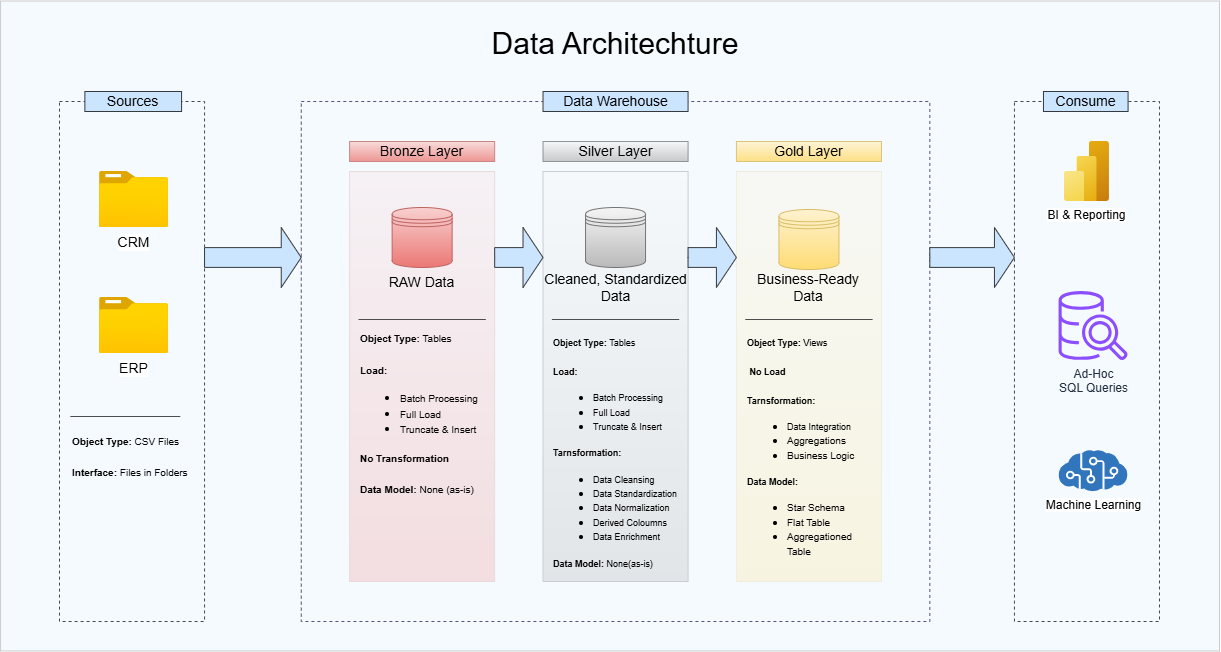

The diagram above was exported from draw.io. Its source (the exported page's mxGraphModel, read from the mxfile embedded in the PNG):
<mxGraphModel dx="2435" dy="1150" grid="1" gridSize="10" guides="1" tooltips="1" connect="1" arrows="1" fold="1" page="1" pageScale="1" pageWidth="850" pageHeight="1100" math="0" shadow="0">
  <root>
    <mxCell id="0" />
    <mxCell id="1" parent="0" />
    <mxCell id="2" parent="1" style="rounded=0;whiteSpace=wrap;html=1;fillColor=#cce5ff;strokeColor=#000000;opacity=20;opacityGroup=1;" value="" vertex="1">
      <mxGeometry height="650" width="1218.95" x="-78.95" y="59.5" as="geometry" />
    </mxCell>
    <mxCell id="3" connectable="0" parent="1" style="group;fillColor=none;opacity=80;opacityGroup=1;" value="" vertex="1">
      <mxGeometry height="550" width="1100" x="-20" y="150" as="geometry" />
    </mxCell>
    <mxCell id="4" parent="3" style="rounded=0;whiteSpace=wrap;html=1;movable=1;resizable=1;rotatable=1;deletable=1;editable=1;locked=0;connectable=1;fillColor=none;dashed=1;strokeColor=light-dark(#1A1A1A,#1A1A1A);fillStyle=hatch;opacity=80;opacityGroup=1;" value="" vertex="1">
      <mxGeometry height="520" width="145.05494505494505" y="10" as="geometry" />
    </mxCell>
    <mxCell id="5" parent="3" style="rounded=0;whiteSpace=wrap;html=1;movable=1;resizable=1;rotatable=1;deletable=1;editable=1;locked=0;connectable=1;fillColor=none;dashed=1;strokeColor=light-dark(#1A1A1A,#000000);fillStyle=hatch;opacity=80;opacityGroup=1;" value="" vertex="1">
      <mxGeometry height="520" width="145.05494505494505" x="954.9450549450548" y="10" as="geometry" />
    </mxCell>
    <mxCell id="6" parent="3" style="rounded=0;whiteSpace=wrap;html=1;movable=1;resizable=1;rotatable=1;deletable=1;editable=1;locked=0;connectable=1;fillColor=none;dashed=1;strokeColor=light-dark(#56517E,#1A1A1A);fillStyle=hatch;" value="" vertex="1">
      <mxGeometry height="520" width="628.5714285714286" x="241.75824175824175" y="10" as="geometry" />
    </mxCell>
    <mxCell id="7" parent="3" style="rounded=0;whiteSpace=wrap;html=1;fillColor=#cce5ff;strokeColor=#36393d;fontSize=14;fontStyle=0" value="Sources" vertex="1">
      <mxGeometry height="20" width="96.7032967032967" x="25.384615384615383" as="geometry" />
    </mxCell>
    <mxCell id="8" parent="3" style="rounded=0;whiteSpace=wrap;html=1;fillColor=#cce5ff;strokeColor=#36393d;fontSize=14;fontStyle=0" value="Data Warehouse" vertex="1">
      <mxGeometry height="20" width="145.05494505494505" x="483.5164835164835" as="geometry" />
    </mxCell>
    <mxCell id="9" parent="3" style="rounded=0;whiteSpace=wrap;html=1;fillColor=#cce5ff;strokeColor=#36393d;fontSize=14;fontStyle=0" value="Consume" vertex="1">
      <mxGeometry height="20" width="84.61538461538461" x="983.9560439560439" as="geometry" />
    </mxCell>
    <mxCell id="10" parent="3" style="rounded=0;whiteSpace=wrap;html=1;fillColor=light-dark(#F8CECC,#2B1615);strokeColor=#b85450;gradientColor=light-dark(#EA6B66,#7E3E3D);fontSize=14;fontStyle=0;opacity=70;opacityGroup=1;" value="Bronze Layer" vertex="1">
      <mxGeometry height="20" width="145.05494505494505" x="290.1098901098901" y="50" as="geometry" />
    </mxCell>
    <mxCell id="11" parent="3" style="rounded=0;whiteSpace=wrap;html=1;fillColor=#f5f5f5;strokeColor=#666666;gradientColor=#b3b3b3;fontSize=14;fontStyle=0;opacity=70;opacityGroup=1;" value="Silver Layer" vertex="1">
      <mxGeometry height="20" width="145.05494505494505" x="483.5164835164835" y="50" as="geometry" />
    </mxCell>
    <mxCell id="12" parent="3" style="rounded=0;whiteSpace=wrap;html=1;fillColor=#fff2cc;strokeColor=#d6b656;gradientColor=light-dark(#FFD966,#6F4300);fontSize=14;fontStyle=0;opacity=80;opacityGroup=1;" value="Gold Layer" vertex="1">
      <mxGeometry height="20" width="145.05494505494505" x="676.9230769230769" y="50" as="geometry" />
    </mxCell>
    <mxCell id="13" parent="3" style="rounded=0;whiteSpace=wrap;html=1;fillColor=light-dark(#F8CECC,#2B1615);strokeColor=light-dark(#B85450,#000000);gradientColor=light-dark(#EA6B66,#7E3E3D);opacity=20;opacityGroup=1;" value="" vertex="1">
      <mxGeometry height="410" width="145.05494505494505" x="290.1098901098901" y="80" as="geometry" />
    </mxCell>
    <mxCell id="14" parent="3" style="rounded=0;whiteSpace=wrap;html=1;fillColor=#f5f5f5;strokeColor=#666666;gradientColor=#b3b3b3;opacity=30;opacityGroup=1;" value="" vertex="1">
      <mxGeometry height="410" width="145.05494505494505" x="483.5164835164835" y="80" as="geometry" />
    </mxCell>
    <mxCell id="15" parent="3" style="rounded=0;whiteSpace=wrap;html=1;fillColor=#fff2cc;strokeColor=#d6b656;gradientColor=#ffd966;opacity=20;opacityGroup=1;" value="" vertex="1">
      <mxGeometry height="410" width="145.05494505494505" x="676.9230769230769" y="80" as="geometry" />
    </mxCell>
    <mxCell id="16" parent="3" style="image;aspect=fixed;html=1;align=center;fontSize=12;image=img/lib/azure2/general/Folder_Blank.svg;points=[[0.5,0.083,0],[0.5,1,0],[0.003,0.5,0],[0.998,0.554,0],[0.99,0.114,0],[0.987,0.996,0],[0.013,0.996,0],[0.013,0.004,0]];" value="&lt;font style=&quot;font-size: 14px;&quot;&gt;CRM&lt;/font&gt;" vertex="1">
      <mxGeometry height="56.00000000000001" width="69" x="40" y="80" as="geometry" />
    </mxCell>
    <mxCell id="17" parent="3" style="image;aspect=fixed;html=1;align=center;fontSize=12;image=img/lib/azure2/general/Folder_Blank.svg;points=[[0.5,0.083,0],[0.5,1,0],[0.003,0.5,0],[0.998,0.554,0],[0.99,0.114,0],[0.987,0.996,0],[0.013,0.996,0],[0.013,0.004,0]];" value="&lt;font style=&quot;font-size: 14px;&quot;&gt;ERP&lt;/font&gt;" vertex="1">
      <mxGeometry height="56.00000000000001" width="69" x="40" y="206" as="geometry" />
    </mxCell>
    <mxCell id="18" parent="3" style="shape=datastore;whiteSpace=wrap;html=1;fillColor=light-dark(#F8CECC,#2B1615);strokeColor=#b85450;gradientColor=light-dark(#EA6B66,#7E3E3D);opacity=90;opacityGroup=1;" value="" vertex="1">
      <mxGeometry height="60" width="60" x="332.64" y="116" as="geometry" />
    </mxCell>
    <mxCell id="19" parent="3" style="text;html=1;whiteSpace=wrap;strokeColor=none;fillColor=none;align=center;verticalAlign=middle;rounded=0;fontSize=14;fontStyle=0" value="RAW Data" vertex="1">
      <mxGeometry height="30" width="77.36" x="323.96" y="176" as="geometry" />
    </mxCell>
    <mxCell id="20" parent="3" style="shape=datastore;whiteSpace=wrap;html=1;fillColor=#f5f5f5;strokeColor=#666666;gradientColor=#b3b3b3;opacity=90;opacityGroup=1;" value="" vertex="1">
      <mxGeometry height="60" width="60" x="526.04" y="116" as="geometry" />
    </mxCell>
    <mxCell id="21" parent="3" style="shape=datastore;whiteSpace=wrap;html=1;fillColor=#fff2cc;strokeColor=#d6b656;gradientColor=#ffd966;opacity=90;opacityGroup=1;" value="" vertex="1">
      <mxGeometry height="60" width="60" x="719.4499999999999" y="118" as="geometry" />
    </mxCell>
    <mxCell id="22" parent="3" style="text;html=1;whiteSpace=wrap;strokeColor=none;fillColor=none;align=center;verticalAlign=middle;rounded=0;fontSize=14;fontStyle=0" value="Cleaned, Standardized Data" vertex="1">
      <mxGeometry height="30" width="145.05" x="483.52" y="181" as="geometry" />
    </mxCell>
    <mxCell id="23" parent="3" style="text;html=1;whiteSpace=wrap;strokeColor=none;fillColor=none;align=center;verticalAlign=middle;rounded=0;fontSize=14;fontStyle=0" value="Business-Ready Data" vertex="1">
      <mxGeometry height="30" width="110" x="694.45" y="181" as="geometry" />
    </mxCell>
    <mxCell id="24" parent="3" style="line;strokeWidth=1;html=1;strokeColor=#4D4D4D;" value="" vertex="1">
      <mxGeometry height="10" width="127.36" x="298.96" y="223" as="geometry" />
    </mxCell>
    <mxCell id="25" parent="3" style="line;strokeWidth=1;html=1;strokeColor=#4D4D4D;" value="" vertex="1">
      <mxGeometry height="10" width="127.36" x="492.37" y="223" as="geometry" />
    </mxCell>
    <mxCell id="26" parent="3" style="line;strokeWidth=1;html=1;strokeColor=#4D4D4D;" value="" vertex="1">
      <mxGeometry height="10" width="127.36" x="685.77" y="223" as="geometry" />
    </mxCell>
    <mxCell id="27" parent="3" style="line;strokeWidth=1;html=1;strokeColor=#4D4D4D;" value="" vertex="1">
      <mxGeometry height="10" width="110" x="10.82" y="320" as="geometry" />
    </mxCell>
    <mxCell id="28" parent="3" style="html=1;shadow=0;dashed=0;align=center;verticalAlign=middle;shape=mxgraph.arrows2.arrow;dy=0.67;dx=20;notch=0;fillColor=#cce5ff;strokeColor=#36393d;" value="" vertex="1">
      <mxGeometry height="60" width="96.7" x="145.05" y="136" as="geometry" />
    </mxCell>
    <mxCell id="29" parent="3" style="html=1;shadow=0;dashed=0;align=center;verticalAlign=middle;shape=mxgraph.arrows2.arrow;dy=0.67;dx=20;notch=0;fillColor=#cce5ff;strokeColor=#36393d;" value="" vertex="1">
      <mxGeometry height="60" width="48.35" x="435.17" y="136" as="geometry" />
    </mxCell>
    <mxCell id="30" parent="3" style="html=1;shadow=0;dashed=0;align=center;verticalAlign=middle;shape=mxgraph.arrows2.arrow;dy=0.67;dx=20;notch=0;fillColor=#cce5ff;strokeColor=#36393d;" value="" vertex="1">
      <mxGeometry height="60" width="48.35" x="628.57" y="136" as="geometry" />
    </mxCell>
    <mxCell id="31" parent="3" style="html=1;shadow=0;dashed=0;align=center;verticalAlign=middle;shape=mxgraph.arrows2.arrow;dy=0.67;dx=20;notch=0;fillColor=#cce5ff;strokeColor=#36393d;" value="" vertex="1">
      <mxGeometry height="60" width="84.62" x="870.33" y="136" as="geometry" />
    </mxCell>
    <mxCell id="32" parent="3" style="image;aspect=fixed;html=1;align=center;fontSize=12;image=img/lib/azure2/analytics/Power_BI_Embedded.svg;points=[[0.777,0,0],[0.5,1,0],[0.038,0.5,0],[1,0.5,0],[0.993,0.018,0],[0.993,0.982,0],[0.007,0.982,0]];" value="BI &amp;amp; Reporting" vertex="1">
      <mxGeometry height="60" width="45" x="1004.97" y="50" as="geometry" />
    </mxCell>
    <mxCell id="33" parent="3" style="image;sketch=0;aspect=fixed;html=1;align=center;fontSize=12;image=img/lib/mscae/Cognitive_Services.svg;points=[[0.5,0.015,0],[0.495,1,0],[0,0.606,0],[1,0.6,0],[0.792,0.109,0],[0.92,0.845,0],[0.083,0.862,0],[0.223,0.113,0]];" value="Machine Learning" vertex="1">
      <mxGeometry height="41.4" width="69" x="999.57" y="359" as="geometry" />
    </mxCell>
    <mxCell id="34" parent="3" style="sketch=0;outlineConnect=0;fontColor=#232F3E;gradientColor=none;fillColor=#8C4FFF;strokeColor=none;dashed=0;verticalLabelPosition=bottom;verticalAlign=top;align=center;html=1;fontSize=12;fontStyle=0;aspect=fixed;pointerEvents=1;shape=mxgraph.aws4.redshift_query_editor_v20_light;" value="&lt;div&gt;Ad-Hoc&lt;/div&gt;SQL Queries" vertex="1">
      <mxGeometry height="69" width="69" x="999.57" y="200" as="geometry" />
    </mxCell>
    <mxCell id="35" parent="3" style="text;html=1;whiteSpace=wrap;strokeColor=none;fillColor=none;align=left;verticalAlign=middle;rounded=0;fontSize=13;" value="&lt;font style=&quot;font-size: 10px;&quot;&gt;&lt;b style=&quot;&quot;&gt;Object Type: &lt;/b&gt;Tables&lt;/font&gt;&lt;div&gt;&lt;div style=&quot;&quot;&gt;&lt;font style=&quot;font-size: 10px;&quot;&gt;&lt;br&gt;&lt;/font&gt;&lt;/div&gt;&lt;div&gt;&lt;b style=&quot;background-color: transparent; color: light-dark(#000000, var(--ge-light-color, #ffffff));&quot;&gt;&lt;font style=&quot;font-size: 10px;&quot;&gt;Load:&lt;/font&gt;&lt;/b&gt;&lt;/div&gt;&lt;div&gt;&lt;ul&gt;&lt;li&gt;&lt;b&gt;&lt;span style=&quot;font-weight: 400; background-color: transparent;&quot;&gt;&lt;font style=&quot;font-size: 10px;&quot;&gt;Batch Processing&lt;/font&gt;&lt;/span&gt;&lt;/b&gt;&lt;/li&gt;&lt;li&gt;&lt;b&gt;&lt;span style=&quot;font-weight: 400; background-color: transparent;&quot;&gt;&lt;font style=&quot;font-size: 10px;&quot;&gt;Full Load&lt;/font&gt;&lt;/span&gt;&lt;/b&gt;&lt;/li&gt;&lt;li&gt;&lt;b&gt;&lt;span style=&quot;font-weight: 400; background-color: transparent;&quot;&gt;&lt;font style=&quot;font-size: 10px;&quot;&gt;Truncate &amp;amp; Insert&lt;/font&gt;&lt;/span&gt;&lt;/b&gt;&lt;/li&gt;&lt;/ul&gt;&lt;b&gt;&lt;font style=&quot;font-size: 10px;&quot;&gt;No Transformation&amp;nbsp;&amp;nbsp;&lt;/font&gt;&lt;/b&gt;&lt;/div&gt;&lt;/div&gt;&lt;div&gt;&lt;b&gt;&lt;font style=&quot;font-size: 10px;&quot;&gt;&lt;br&gt;&lt;/font&gt;&lt;/b&gt;&lt;/div&gt;&lt;div&gt;&lt;div&gt;&lt;font style=&quot;font-size: 10px;&quot;&gt;&lt;b style=&quot;&quot;&gt;Data Model: &lt;/b&gt;None (as-is)&lt;/font&gt;&lt;/div&gt;&lt;/div&gt;" vertex="1">
      <mxGeometry height="156" width="127.36" x="298.96" y="244.4" as="geometry" />
    </mxCell>
    <mxCell id="36" parent="3" style="text;html=1;whiteSpace=wrap;strokeColor=none;fillColor=none;align=left;verticalAlign=middle;rounded=0;" value="&lt;font style=&quot;font-size: 9px;&quot;&gt;&lt;b style=&quot;&quot;&gt;Object Type: &lt;/b&gt;Tables&lt;/font&gt;&lt;div&gt;&lt;div style=&quot;&quot;&gt;&lt;font style=&quot;font-size: 9px;&quot;&gt;&lt;br&gt;&lt;/font&gt;&lt;/div&gt;&lt;div&gt;&lt;b style=&quot;background-color: transparent; color: light-dark(#000000, var(--ge-light-color, #ffffff));&quot;&gt;&lt;font style=&quot;font-size: 9px;&quot;&gt;Load:&lt;/font&gt;&lt;/b&gt;&lt;/div&gt;&lt;div&gt;&lt;ul&gt;&lt;li&gt;&lt;b&gt;&lt;span style=&quot;font-weight: 400; background-color: transparent;&quot;&gt;&lt;font style=&quot;font-size: 9px;&quot;&gt;Batch Processing&lt;/font&gt;&lt;/span&gt;&lt;/b&gt;&lt;/li&gt;&lt;li&gt;&lt;b&gt;&lt;span style=&quot;font-weight: 400; background-color: transparent;&quot;&gt;&lt;font style=&quot;font-size: 9px;&quot;&gt;Full Load&lt;/font&gt;&lt;/span&gt;&lt;/b&gt;&lt;/li&gt;&lt;li&gt;&lt;b&gt;&lt;span style=&quot;font-weight: 400; background-color: transparent;&quot;&gt;&lt;font style=&quot;font-size: 9px;&quot;&gt;Truncate &amp;amp; Insert&lt;/font&gt;&lt;/span&gt;&lt;/b&gt;&lt;/li&gt;&lt;/ul&gt;&lt;b&gt;&lt;font style=&quot;font-size: 9px;&quot;&gt;Tarnsformation:&lt;/font&gt;&lt;/b&gt;&lt;/div&gt;&lt;/div&gt;&lt;div&gt;&lt;ul&gt;&lt;li&gt;&lt;font style=&quot;font-size: 9px;&quot;&gt;Data Cleansing&lt;/font&gt;&lt;/li&gt;&lt;li&gt;&lt;font style=&quot;font-size: 9px;&quot;&gt;Data Standardization&lt;/font&gt;&lt;/li&gt;&lt;li&gt;&lt;font style=&quot;font-size: 9px;&quot;&gt;Data Normalization&lt;/font&gt;&lt;/li&gt;&lt;li&gt;&lt;font style=&quot;font-size: 9px;&quot;&gt;Derived Coloumns&lt;/font&gt;&lt;/li&gt;&lt;li&gt;&lt;font style=&quot;font-size: 9px;&quot;&gt;Data Enrichment&lt;/font&gt;&lt;/li&gt;&lt;/ul&gt;&lt;div&gt;&lt;font style=&quot;font-size: 9px;&quot;&gt;&lt;b style=&quot;&quot;&gt;Data Model: &lt;/b&gt;None(as-is)&lt;/font&gt;&lt;/div&gt;&lt;/div&gt;" vertex="1">
      <mxGeometry height="250" width="127.36" x="492.37" y="236" as="geometry" />
    </mxCell>
    <mxCell id="37" parent="3" style="text;html=1;whiteSpace=wrap;strokeColor=none;fillColor=none;align=left;verticalAlign=middle;rounded=0;" value="&lt;font style=&quot;font-size: 9px;&quot;&gt;&lt;b&gt;Object Type: &lt;/b&gt;Views&lt;/font&gt;&lt;div&gt;&lt;div&gt;&lt;font style=&quot;font-size: 9px;&quot;&gt;&lt;br&gt;&lt;/font&gt;&lt;/div&gt;&lt;div&gt;&lt;b style=&quot;background-color: transparent;&quot;&gt;&lt;font style=&quot;font-size: 9px;&quot;&gt;&amp;nbsp;No Load&lt;/font&gt;&lt;/b&gt;&lt;/div&gt;&lt;div&gt;&lt;b style=&quot;background-color: transparent;&quot;&gt;&lt;font style=&quot;font-size: 9px;&quot;&gt;&lt;br&gt;&lt;/font&gt;&lt;/b&gt;&lt;/div&gt;&lt;div&gt;&lt;b&gt;&lt;font style=&quot;font-size: 9px;&quot;&gt;Tarnsformation:&lt;/font&gt;&lt;/b&gt;&lt;/div&gt;&lt;/div&gt;&lt;div&gt;&lt;ul&gt;&lt;li&gt;&lt;font style=&quot;font-size: 9px;&quot;&gt;Data Integration&lt;/font&gt;&lt;/li&gt;&lt;li&gt;&lt;font size=&quot;1&quot;&gt;Aggregations&lt;/font&gt;&lt;/li&gt;&lt;li&gt;&lt;font size=&quot;1&quot;&gt;Business Logic&lt;/font&gt;&lt;/li&gt;&lt;/ul&gt;&lt;div&gt;&lt;font style=&quot;font-size: 9px;&quot;&gt;&lt;b&gt;Data Model:&amp;nbsp;&lt;/b&gt;&lt;/font&gt;&lt;/div&gt;&lt;/div&gt;&lt;div&gt;&lt;ul&gt;&lt;li&gt;&lt;font size=&quot;1&quot;&gt;Star Schema&lt;/font&gt;&lt;/li&gt;&lt;li&gt;&lt;font size=&quot;1&quot;&gt;Flat Table&lt;/font&gt;&lt;/li&gt;&lt;li&gt;&lt;font size=&quot;1&quot;&gt;Aggregationed Table&amp;nbsp;&lt;/font&gt;&lt;/li&gt;&lt;/ul&gt;&lt;/div&gt;" vertex="1">
      <mxGeometry height="250" width="127.36" x="685.77" y="236" as="geometry" />
    </mxCell>
    <mxCell id="38" parent="3" style="text;html=1;whiteSpace=wrap;strokeColor=none;fillColor=none;align=left;verticalAlign=middle;rounded=0;fontSize=13;" value="&lt;font style=&quot;font-size: 10px;&quot;&gt;&lt;b style=&quot;&quot;&gt;Object Type: &lt;/b&gt;CSV Files&lt;/font&gt;&lt;div&gt;&lt;div style=&quot;&quot;&gt;&lt;font style=&quot;font-size: 10px;&quot;&gt;&lt;br&gt;&lt;/font&gt;&lt;/div&gt;&lt;div&gt;&lt;span style=&quot;background-color: transparent; color: light-dark(#000000, var(--ge-light-color, #ffffff));&quot;&gt;&lt;font style=&quot;font-size: 10px;&quot;&gt;&lt;b&gt;Interface: &lt;/b&gt;Files in Folders&lt;/font&gt;&lt;/span&gt;&lt;/div&gt;&lt;/div&gt;" vertex="1">
      <mxGeometry height="60" width="127.36" x="10.82" y="335" as="geometry" />
    </mxCell>
    <mxCell id="39" parent="1" style="text;html=1;whiteSpace=wrap;strokeColor=none;fillColor=none;align=center;verticalAlign=middle;rounded=0;fontSize=30;" value="Data Architechture" vertex="1">
      <mxGeometry height="30" width="413.96" x="329.07000000000005" y="87" as="geometry" />
    </mxCell>
  </root>
</mxGraphModel>